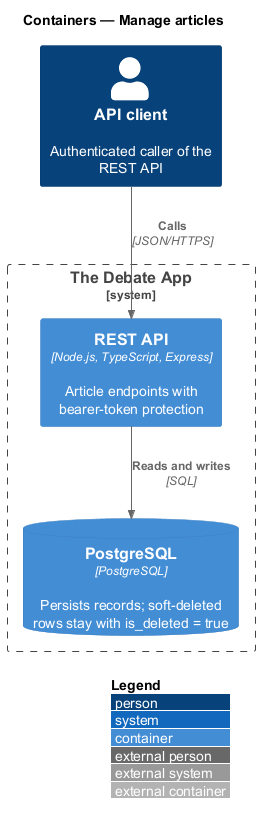

The diagram above was rendered by PlantUML. Its source (embedded in the PNG):
@startuml
!include <C4/C4_Container>
LAYOUT_WITH_LEGEND()
title Containers — Manage articles

Person(p, "API client", "Authenticated caller of the REST API")
System_Boundary(app, "The Debate App") {
  Container(api, "REST API", "Node.js, TypeScript, Express", "Article endpoints with bearer-token protection")
  ContainerDb(db, "PostgreSQL", "PostgreSQL", "Persists records; soft-deleted rows stay with is_deleted = true")
}
Rel(p, api, "Calls", "JSON/HTTPS")
Rel(api, db, "Reads and writes", "SQL")
@enduml